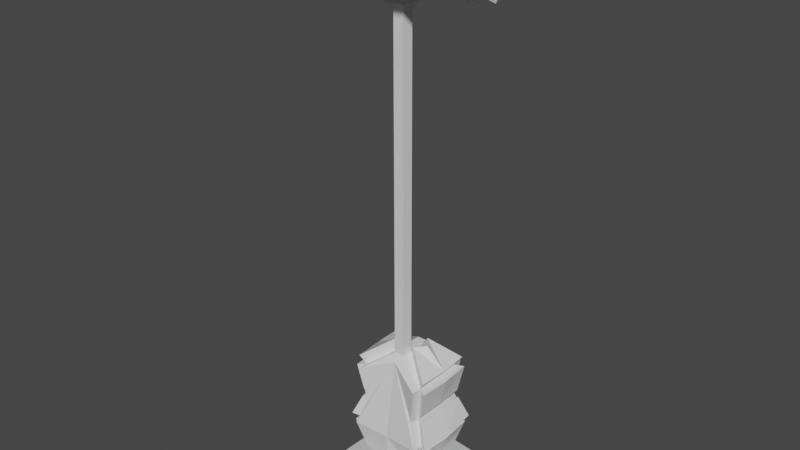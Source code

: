 # Source: Prop4.blend  (saved by Blender 2.80.75; exported with 4.5.12 LTS)
import bpy
from mathutils import Matrix  # noqa: F401  (used for matrix-valued properties, if any)

bpy.ops.wm.read_factory_settings(use_empty=True)
scene = bpy.context.scene
scene.name = 'Scene'

# ---- collections
col_collection = bpy.data.collections.new('Collection'); scene.collection.children.link(col_collection)

# ---- materials (node trees are filled in below, after node groups)
mat_material = bpy.data.materials.new('Material')
mat_material.alpha_threshold = 0.0
mat_material.use_transparent_shadow = False
mat_material.line_color = (0.0, 0.0, 0.0, 1.0)

# ---- material node trees
mat_material.use_nodes = True; mat_material.node_tree.nodes.clear()
_N = mat_material.node_tree.nodes; _L = mat_material.node_tree.links
n0 = _N.new('ShaderNodeOutputMaterial'); n0.name = 'Material Output'; n0.location = (300, 300)
n1 = _N.new('ShaderNodeBsdfPrincipled'); n1.name = 'Principled BSDF'; n1.location = (10, 300)
n1.distribution = 'GGX'
n1.subsurface_method = 'BURLEY'
n1.inputs[2].default_value = 0.4
n1.inputs[3].default_value = 1.45
n1.inputs[27].default_value = (0.0, 0.0, 0.0, 1.0)
n1.inputs[28].default_value = 1.0
_L.new(n1.outputs[0], n0.inputs[0])
n0.is_active_output = True

# ---- world
world_world = bpy.data.worlds.new('World'); scene.world = world_world
world_world.use_nodes = True; world_world.node_tree.nodes.clear()
_N = world_world.node_tree.nodes; _L = world_world.node_tree.links
n0 = _N.new('ShaderNodeOutputWorld'); n0.name = 'World Output'; n0.location = (300, 300)
n1 = _N.new('ShaderNodeBackground'); n1.name = 'Background'; n1.location = (10, 300)
n1.inputs[0].default_value = (0.05088, 0.05088, 0.05088, 1.0)
_L.new(n1.outputs[0], n0.inputs[0])
n0.is_active_output = True
world_world.color = (0.05088, 0.05088, 0.05088)
world_world.use_sun_shadow = False
world_world.sun_shadow_jitter_overblur = 0.0

# ---- meshes
me_cube = bpy.data.meshes.new('Cube')
me_cube.from_pydata([(1.505, -1.168, 2.39), (1.317, -1.033, 1.347), (1.435, -1.117, 2.78), (0.4331, -0.4011, 3.515), (1.223, -0.9661, 2.433), (0.2214, -0.2498, 3.168), (1.364, -1.067, 0.0845), (1.035, -0.8315, -1.0), (1.035, -0.8315, 1.0), (1.246, -0.9829, -1.087), (1.576, -1.218, -0.002239), (1.352, -1.059, 1.043), (1.681, -1.294, 0.258), (1.191, -1.361, 2.458), (0.1893, -0.6446, 3.193), (0.0, -1.335, 0.02436), (1.332, -1.462, 0.1089), (1.003, -1.226, -0.9756), (1.003, -1.226, 1.067), (0.0, -0.891, 2.975), (0.0, -1.335, -0.9756), (-1.505, -1.168, 2.39), (-1.317, -1.033, 1.347), (-1.435, -1.117, 2.78), (-0.4331, -0.4011, 3.515), (-1.223, -0.9661, 2.433), (-0.2214, -0.2498, 3.168), (0.0, -0.94, 0.0), (-1.364, -1.067, 0.0845), (-1.035, -0.8315, -1.0), (-1.035, -0.8315, 1.0), (0.0, -0.94, 1.0), (0.0, -0.94, -1.0), (-1.246, -0.9829, -1.087), (-1.576, -1.218, -0.002239), (-1.352, -1.059, 1.043), (-1.681, -1.294, 0.258), (-1.191, -1.361, 2.458), (-0.1893, -0.6446, 3.193), (0.0, -1.335, 0.02436), (-1.332, -1.462, 0.1089), (-1.003, -1.226, -0.9756), (-1.003, -1.226, 1.067), (0.0, -0.891, 2.975), (0.0, -1.335, -0.9756), (1.0, 0.0, 1.0), (1.0, 0.0, -1.0), (1.405, 0.0, 0.0845), (1.505, 1.168, 2.39), (1.317, 1.033, 1.347), (1.435, 1.117, 2.78), (1.231, 0.0, 2.433), (0.4331, 0.4011, 3.515), (1.223, 0.9661, 2.433), (0.2214, 0.2498, 3.168), (0.7436, 0.0, 3.515), (1.492, 0.0, 2.78), (1.364, 1.067, 0.0845), (1.347, 0.0, 1.347), (1.578, 0.0, 2.39), (1.035, 0.8315, -1.0), (1.035, 0.8315, 1.0), (1.26, 0.0, -1.087), (1.665, 0.0, -0.002238), (1.39, 0.0, 1.043), (1.795, 0.0, 0.258), (1.246, 0.9829, -1.087), (1.576, 1.218, -0.002239), (1.352, 1.059, 1.043), (1.681, 1.294, 0.258), (1.191, 1.361, 2.458), (0.1893, 0.6446, 3.193), (0.0, 1.335, 0.02436), (1.332, 1.462, 0.1089), (1.003, 1.226, -0.9756), (1.003, 1.226, 1.067), (0.0, 0.891, 2.975), (0.0, 1.335, -0.9756), (0.0, 0.0, -1.0), (0.0, 0.0, 1.0), (-1.0, 0.0, 1.0), (-1.0, 0.0, -1.0), (-1.405, 0.0, 0.0845), (-1.505, 1.168, 2.39), (-1.317, 1.033, 1.347), (-1.435, 1.117, 2.78), (0.0, 0.0, 0.0), (0.0, 0.0, 3.168), (-1.231, 0.0, 2.433), (-0.4331, 0.4011, 3.515), (-1.223, 0.9661, 2.433), (-0.2214, 0.2498, 3.168), (-0.7436, 0.0, 3.515), (-1.492, 0.0, 2.78), (0.0, 0.94, 0.0), (-1.364, 1.067, 0.0845), (-1.347, 0.0, 1.347), (-1.578, 0.0, 2.39), (-1.035, 0.8315, -1.0), (-1.035, 0.8315, 1.0), (-1.26, 0.0, -1.087), (-1.665, 0.0, -0.002238), (0.0, 0.94, 1.0), (0.0, 0.94, -1.0), (-1.39, 0.0, 1.043), (-1.795, 0.0, 0.258), (-1.246, 0.9829, -1.087), (-1.576, 1.218, -0.002239), (-1.352, 1.059, 1.043), (-1.681, 1.294, 0.258), (-1.191, 1.361, 2.458), (-0.1893, 0.6446, 3.193), (0.0, 1.335, 0.02436), (-1.332, 1.462, 0.1089), (-1.003, 1.226, -0.9756), (-1.003, 1.226, 1.067), (0.0, 0.891, 2.975), (0.0, 1.335, -0.9756), (0.2214, -0.2861, 15.42), (0.1893, -0.681, 15.44), (-0.2214, -0.2861, 15.42), (-0.1893, -0.681, 15.44), (-6.713e-06, -0.03639, 15.42), (0.4081, -0.182, 15.69), (0.349, -0.9098, 15.74), (-0.4081, -0.182, 15.69), (-0.349, -0.9098, 15.74), (-6.092e-06, 0.2784, 15.69), (0.4081, -0.1761, 15.82), (0.349, -0.904, 15.87), (-0.4081, -0.1761, 15.82), (-0.349, -0.904, 15.87), (-6.255e-06, 0.2842, 15.82), (3.002, 0.06474, 16.04), (1.477, -3.139, 17.87), (-2.209, 0.9969, 16.7), (-2.253, -2.524, 18.27), (0.02975, 2.214, 15.81), (1.891, 1.722, 15.72), (2.907, -1.719, 16.94), (-0.9401, 2.021, 16.05), (-3.039, -0.585, 17.55), (-0.6064, -3.496, 18.35), (0.8334, 2.136, 15.72), (2.308, -2.614, 17.39), (-0.4763, 2.123, 15.89), (-3.009, -1.674, 17.98), (0.3113, -3.447, 18.21), (2.644, 0.866, 15.88), (3.02, -0.7927, 16.49), (-1.709, 1.526, 16.37), (-2.856, 0.1797, 17.13), (-1.403, -3.24, 18.49), (3.032, 0.1379, 16.2), (1.507, -3.066, 18.03), (-2.179, 1.07, 16.86), (-2.223, -2.451, 18.43), (0.05987, 2.287, 15.97), (1.921, 1.795, 15.88), (2.937, -1.646, 17.1), (-0.91, 2.095, 16.21), (-3.009, -0.5118, 17.72), (-0.5762, -3.422, 18.51), (0.8635, 2.209, 15.88), (2.338, -2.54, 17.55), (-0.4461, 2.196, 16.05), (-2.979, -1.601, 18.14), (0.3414, -3.373, 18.37), (2.674, 0.9392, 16.04), (3.05, -0.7195, 16.65), (-1.679, 1.599, 16.53), (-2.826, 0.2529, 17.29), (-1.372, -3.167, 18.65), (1.035, -0.8315, -1.523), (-1.035, -0.8315, -1.523), (0.0, -0.94, -1.523), (1.0, 0.0, -1.523), (1.035, 0.8315, -1.523), (2.21, -1.776, -2.185), (-1.0, 0.0, -1.523), (-1.035, 0.8315, -1.523), (0.0, 0.94, -1.523), (2.21, -1.776, -1.803), (-2.21, -1.776, -1.803), (1.505e-08, -2.008, -1.803), (2.136, 7.523e-09, -1.803), (2.21, 1.776, -1.803), (-2.136, 7.523e-09, -1.803), (-2.21, 1.776, -1.803), (1.505e-08, 2.008, -1.803), (-2.21, -1.776, -2.185), (1.505e-08, -2.008, -2.185), (2.136, 7.523e-09, -2.185), (2.21, 1.776, -2.185), (1.505e-08, 7.523e-09, -2.185), (-2.136, 7.523e-09, -2.185), (-2.21, 1.776, -2.185), (1.505e-08, 2.008, -2.185)], [], [(4, 8, 1, 0), (6, 7, 9, 10), (6, 8, 18, 16), (31, 27, 15, 19), (32, 7, 17, 20), (8, 6, 12, 11), (5, 4, 2, 3), (58, 59, 0, 1), (63, 47, 6, 10), (45, 58, 1, 8), (56, 55, 3, 2), (59, 51, 4, 0), (51, 56, 2, 4), (87, 79, 31, 5), (55, 87, 5, 3), (32, 29, 174, 175), (65, 64, 11, 12), (47, 65, 12, 6), (62, 63, 10, 9), (64, 45, 8, 11), (46, 62, 9, 7), (19, 18, 13, 14), (16, 18, 19, 15), (17, 16, 15, 20), (4, 5, 14, 13), (8, 4, 13, 18), (5, 31, 19, 14), (7, 6, 16, 17), (27, 32, 20, 15), (5, 14, 19, 87), (25, 21, 22, 30), (28, 34, 33, 29), (28, 40, 42, 30), (31, 43, 39, 27), (32, 44, 41, 29), (30, 35, 36, 28), (26, 24, 23, 25), (96, 22, 21, 97), (101, 34, 28, 82), (80, 30, 22, 96), (93, 23, 24, 92), (97, 21, 25, 88), (88, 25, 23, 93), (87, 26, 31, 79), (86, 27, 32, 78), (92, 24, 26, 87), (29, 81, 179, 174), (105, 36, 35, 104), (82, 28, 36, 105), (79, 31, 27, 86), (100, 33, 34, 101), (104, 35, 30, 80), (81, 29, 33, 100), (43, 38, 37, 42), (40, 39, 43, 42), (41, 44, 39, 40), (25, 37, 38, 26), (30, 42, 37, 25), (26, 38, 43, 31), (29, 41, 40, 28), (27, 39, 44, 32), (71, 116, 111), (47, 45, 79, 86), (53, 48, 49, 61), (57, 67, 66, 60), (46, 47, 86, 78), (57, 73, 75, 61), (79, 45, 51, 87), (102, 76, 72, 94), (87, 51, 56, 55), (103, 77, 74, 60), (51, 45, 58, 59), (61, 68, 69, 57), (47, 46, 62, 63), (54, 52, 50, 53), (45, 47, 65, 64), (58, 49, 48, 59), (63, 67, 57, 47), (45, 61, 49, 58), (56, 50, 52, 55), (59, 48, 53, 51), (51, 53, 50, 56), (87, 54, 102, 79), (55, 52, 54, 87), (60, 46, 176, 177), (65, 69, 68, 64), (47, 57, 69, 65), (62, 66, 67, 63), (64, 68, 61, 45), (46, 60, 66, 62), (76, 71, 70, 75), (73, 72, 76, 75), (74, 77, 72, 73), (53, 70, 71, 54), (61, 75, 70, 53), (54, 71, 76, 102), (60, 74, 73, 57), (94, 72, 77, 103), (54, 87, 76, 71), (82, 86, 79, 80), (90, 99, 84, 83), (95, 98, 106, 107), (81, 78, 86, 82), (95, 99, 115, 113), (79, 87, 88, 80), (102, 94, 112, 116), (87, 92, 93, 88), (103, 98, 114, 117), (88, 97, 96, 80), (99, 95, 109, 108), (82, 101, 100, 81), (91, 90, 85, 89), (80, 104, 105, 82), (96, 97, 83, 84), (101, 82, 95, 107), (80, 96, 84, 99), (93, 92, 89, 85), (97, 88, 90, 83), (88, 93, 85, 90), (87, 79, 102, 91), (86, 78, 103, 94), (92, 87, 91, 89), (7, 32, 175, 173), (105, 104, 108, 109), (82, 105, 109, 95), (79, 86, 94, 102), (100, 101, 107, 106), (104, 80, 99, 108), (81, 100, 106, 98), (116, 115, 110, 111), (113, 115, 116, 112), (114, 113, 112, 117), (90, 91, 111, 110), (99, 90, 110, 115), (91, 102, 116, 111), (98, 95, 113, 114), (94, 103, 117, 112), (43, 14, 38), (38, 14, 119, 121), (54, 71, 111, 91, 87), (121, 119, 124, 126), (26, 38, 121, 120), (5, 87, 122, 118), (87, 26, 120, 122), (14, 5, 118, 119), (125, 126, 131, 130), (122, 120, 125, 127), (118, 122, 127, 123), (120, 121, 126, 125), (119, 118, 123, 124), (131, 129, 134, 147, 142, 152, 136), (124, 123, 128, 129), (126, 124, 129, 131), (127, 125, 130, 132), (123, 127, 132, 128), (136, 152, 172, 156), (132, 130, 135, 150, 140, 145, 137), (128, 132, 137, 143, 138, 148, 133), (130, 131, 136, 146, 141, 151, 135), (129, 128, 133, 149, 139, 144, 134), (137, 145, 165, 157), (145, 140, 160, 165), (148, 138, 158, 168), (146, 136, 156, 166), (141, 146, 166, 161), (139, 149, 169, 159), (147, 134, 154, 167), (142, 147, 167, 162), (140, 150, 170, 160), (133, 148, 168, 153), (151, 141, 161, 171), (149, 133, 153, 169), (152, 142, 162, 172), (150, 135, 155, 170), (143, 137, 157, 163), (138, 143, 163, 158), (135, 151, 171, 155), (134, 144, 164, 154), (144, 139, 159, 164), (174, 179, 187, 183), (180, 181, 189, 188), (173, 175, 184, 182), (176, 173, 182, 185), (46, 7, 173, 176), (81, 98, 180, 179), (98, 103, 181, 180), (103, 60, 177, 181), (188, 189, 197, 196), (182, 184, 191, 178), (185, 182, 178, 192), (184, 183, 190, 191), (179, 180, 188, 187), (177, 176, 185, 186), (181, 177, 186, 189), (175, 174, 183, 184), (194, 192, 178, 191), (194, 191, 190, 195), (194, 197, 193, 192), (194, 195, 196, 197), (183, 187, 195, 190), (187, 188, 196, 195), (186, 185, 192, 193), (189, 186, 193, 197), (163, 157, 165, 160, 170, 155, 171, 161, 166, 156, 172, 162, 167, 154, 164, 159, 169, 153, 168, 158)])
_uv = me_cube.uv_layers.new(name='UVMap')
_uv.uv.foreach_set('vector', [0.625, 0.25, 0.625, 0.25, 0.625, 0.25, 0.625, 0.25, 0.5, 0.25, 0.375, 0.25, 0.375, 0.25, 0.5, 0.25, 0.5, 0.25, 0.625, 0.25, 0.625, 0.25, 0.5, 0.25, 0.625, 0.375, 0.5, 0.375, 0.5, 0.375, 0.625, 0.375, 0.375, 0.375, 0.375, 0.25, 0.375, 0.25, 0.375, 0.375, 0.625, 0.25, 0.5, 0.25, 0.5, 0.25, 0.625, 0.25, 0.625, 0.375, 0.625, 0.25, 0.625, 0.25, 0.625, 0.375, 0.625, 0.25, 0.625, 0.25, 0.625, 0.25, 0.625, 0.25, 0.5, 0.25, 0.5, 0.25, 0.5, 0.25, 0.5, 0.25, 0.625, 0.25, 0.625, 0.25, 0.625, 0.25, 0.625, 0.25, 0.625, 0.25, 0.625, 0.375, 0.625, 0.375, 0.625, 0.25, 0.625, 0.25, 0.625, 0.25, 0.625, 0.25, 0.625, 0.25, 0.625, 0.25, 0.625, 0.25, 0.625, 0.25, 0.625, 0.25, 0.625, 0.375, 0.625, 0.375, 0.625, 0.375, 0.625, 0.375, 0.625, 0.375, 0.625, 0.375, 0.625, 0.375, 0.625, 0.375, 0.375, 0.375, 0.375, 0.25, 0.375, 0.25, 0.375, 0.375, 0.5, 0.25, 0.625, 0.25, 0.625, 0.25, 0.5, 0.25, 0.5, 0.25, 0.5, 0.25, 0.5, 0.25, 0.5, 0.25, 0.375, 0.25, 0.5, 0.25, 0.5, 0.25, 0.375, 0.25, 0.625, 0.25, 0.625, 0.25, 0.625, 0.25, 0.625, 0.25, 0.375, 0.25, 0.375, 0.25, 0.375, 0.25, 0.375, 0.25, 0.625, 0.375, 0.625, 0.25, 0.625, 0.25, 0.625, 0.375, 0.5, 0.25, 0.625, 0.25, 0.625, 0.375, 0.5, 0.375, 0.375, 0.25, 0.5, 0.25, 0.5, 0.375, 0.375, 0.375, 0.625, 0.25, 0.625, 0.375, 0.625, 0.375, 0.625, 0.25, 0.625, 0.25, 0.625, 0.25, 0.625, 0.25, 0.625, 0.25, 0.625, 0.375, 0.625, 0.375, 0.625, 0.375, 0.625, 0.375, 0.375, 0.25, 0.5, 0.25, 0.5, 0.25, 0.375, 0.25, 0.5, 0.375, 0.375, 0.375, 0.375, 0.375, 0.5, 0.375, 0.0, 0.0, 0.0, 0.0, 0.0, 0.0, 0.0, 0.0, 0.625, 0.25, 0.625, 0.25, 0.625, 0.25, 0.625, 0.25, 0.5, 0.25, 0.5, 0.25, 0.375, 0.25, 0.375, 0.25, 0.5, 0.25, 0.5, 0.25, 0.625, 0.25, 0.625, 0.25, 0.625, 0.375, 0.625, 0.375, 0.5, 0.375, 0.5, 0.375, 0.375, 0.375, 0.375, 0.375, 0.375, 0.25, 0.375, 0.25, 0.625, 0.25, 0.625, 0.25, 0.5, 0.25, 0.5, 0.25, 0.625, 0.375, 0.625, 0.375, 0.625, 0.25, 0.625, 0.25, 0.625, 0.25, 0.625, 0.25, 0.625, 0.25, 0.625, 0.25, 0.5, 0.25, 0.5, 0.25, 0.5, 0.25, 0.5, 0.25, 0.625, 0.25, 0.625, 0.25, 0.625, 0.25, 0.625, 0.25, 0.625, 0.25, 0.625, 0.25, 0.625, 0.375, 0.625, 0.375, 0.625, 0.25, 0.625, 0.25, 0.625, 0.25, 0.625, 0.25, 0.625, 0.25, 0.625, 0.25, 0.625, 0.25, 0.625, 0.25, 0.625, 0.375, 0.625, 0.375, 0.625, 0.375, 0.625, 0.375, 0.5, 0.375, 0.5, 0.375, 0.375, 0.375, 0.375, 0.375, 0.625, 0.375, 0.625, 0.375, 0.625, 0.375, 0.625, 0.375, 0.375, 0.25, 0.375, 0.25, 0.375, 0.25, 0.375, 0.25, 0.5, 0.25, 0.5, 0.25, 0.625, 0.25, 0.625, 0.25, 0.5, 0.25, 0.5, 0.25, 0.5, 0.25, 0.5, 0.25, 0.625, 0.375, 0.625, 0.375, 0.5, 0.375, 0.5, 0.375, 0.375, 0.25, 0.375, 0.25, 0.5, 0.25, 0.5, 0.25, 0.625, 0.25, 0.625, 0.25, 0.625, 0.25, 0.625, 0.25, 0.375, 0.25, 0.375, 0.25, 0.375, 0.25, 0.375, 0.25, 0.625, 0.375, 0.625, 0.375, 0.625, 0.25, 0.625, 0.25, 0.5, 0.25, 0.5, 0.375, 0.625, 0.375, 0.625, 0.25, 0.375, 0.25, 0.375, 0.375, 0.5, 0.375, 0.5, 0.25, 0.625, 0.25, 0.625, 0.25, 0.625, 0.375, 0.625, 0.375, 0.625, 0.25, 0.625, 0.25, 0.625, 0.25, 0.625, 0.25, 0.625, 0.375, 0.625, 0.375, 0.625, 0.375, 0.625, 0.375, 0.375, 0.25, 0.375, 0.25, 0.5, 0.25, 0.5, 0.25, 0.5, 0.375, 0.5, 0.375, 0.375, 0.375, 0.375, 0.375, 0.0, 0.0, 0.625, 0.375, 0.625, 0.375, 0.5, 0.25, 0.625, 0.25, 0.625, 0.375, 0.5, 0.375, 0.625, 0.25, 0.625, 0.25, 0.625, 0.25, 0.625, 0.25, 0.5, 0.25, 0.5, 0.25, 0.375, 0.25, 0.375, 0.25, 0.375, 0.25, 0.5, 0.25, 0.5, 0.375, 0.375, 0.375, 0.5, 0.25, 0.5, 0.25, 0.625, 0.25, 0.625, 0.25, 0.625, 0.375, 0.625, 0.25, 0.625, 0.25, 0.625, 0.375, 0.625, 0.375, 0.625, 0.375, 0.5, 0.375, 0.5, 0.375, 0.625, 0.375, 0.625, 0.25, 0.625, 0.25, 0.625, 0.375, 0.375, 0.375, 0.375, 0.375, 0.375, 0.25, 0.375, 0.25, 0.625, 0.25, 0.625, 0.25, 0.625, 0.25, 0.625, 0.25, 0.625, 0.25, 0.625, 0.25, 0.5, 0.25, 0.5, 0.25, 0.5, 0.25, 0.375, 0.25, 0.375, 0.25, 0.5, 0.25, 0.625, 0.375, 0.625, 0.375, 0.625, 0.25, 0.625, 0.25, 0.625, 0.25, 0.5, 0.25, 0.5, 0.25, 0.625, 0.25, 0.625, 0.25, 0.625, 0.25, 0.625, 0.25, 0.625, 0.25, 0.5, 0.25, 0.5, 0.25, 0.5, 0.25, 0.5, 0.25, 0.625, 0.25, 0.625, 0.25, 0.625, 0.25, 0.625, 0.25, 0.625, 0.25, 0.625, 0.25, 0.625, 0.375, 0.625, 0.375, 0.625, 0.25, 0.625, 0.25, 0.625, 0.25, 0.625, 0.25, 0.625, 0.25, 0.625, 0.25, 0.625, 0.25, 0.625, 0.25, 0.625, 0.375, 0.625, 0.375, 0.625, 0.375, 0.625, 0.375, 0.625, 0.375, 0.625, 0.375, 0.625, 0.375, 0.625, 0.375, 0.375, 0.25, 0.375, 0.25, 0.375, 0.25, 0.375, 0.25, 0.5, 0.25, 0.5, 0.25, 0.625, 0.25, 0.625, 0.25, 0.5, 0.25, 0.5, 0.25, 0.5, 0.25, 0.5, 0.25, 0.375, 0.25, 0.375, 0.25, 0.5, 0.25, 0.5, 0.25, 0.625, 0.25, 0.625, 0.25, 0.625, 0.25, 0.625, 0.25, 0.375, 0.25, 0.375, 0.25, 0.375, 0.25, 0.375, 0.25, 0.625, 0.375, 0.625, 0.375, 0.625, 0.25, 0.625, 0.25, 0.5, 0.25, 0.5, 0.375, 0.625, 0.375, 0.625, 0.25, 0.375, 0.25, 0.375, 0.375, 0.5, 0.375, 0.5, 0.25, 0.625, 0.25, 0.625, 0.25, 0.625, 0.375, 0.625, 0.375, 0.625, 0.25, 0.625, 0.25, 0.625, 0.25, 0.625, 0.25, 0.625, 0.375, 0.625, 0.375, 0.625, 0.375, 0.625, 0.375, 0.375, 0.25, 0.375, 0.25, 0.5, 0.25, 0.5, 0.25, 0.5, 0.375, 0.5, 0.375, 0.375, 0.375, 0.375, 0.375, 0.0, 0.0, 0.0, 0.0, 0.0, 0.0, 0.0, 0.0, 0.5, 0.25, 0.5, 0.375, 0.625, 0.375, 0.625, 0.25, 0.625, 0.25, 0.625, 0.25, 0.625, 0.25, 0.625, 0.25, 0.5, 0.25, 0.375, 0.25, 0.375, 0.25, 0.5, 0.25, 0.375, 0.25, 0.375, 0.375, 0.5, 0.375, 0.5, 0.25, 0.5, 0.25, 0.625, 0.25, 0.625, 0.25, 0.5, 0.25, 0.625, 0.375, 0.625, 0.375, 0.625, 0.25, 0.625, 0.25, 0.625, 0.375, 0.5, 0.375, 0.5, 0.375, 0.625, 0.375, 0.625, 0.375, 0.625, 0.375, 0.625, 0.25, 0.625, 0.25, 0.375, 0.375, 0.375, 0.25, 0.375, 0.25, 0.375, 0.375, 0.625, 0.25, 0.625, 0.25, 0.625, 0.25, 0.625, 0.25, 0.625, 0.25, 0.5, 0.25, 0.5, 0.25, 0.625, 0.25, 0.5, 0.25, 0.5, 0.25, 0.375, 0.25, 0.375, 0.25, 0.625, 0.375, 0.625, 0.25, 0.625, 0.25, 0.625, 0.375, 0.625, 0.25, 0.625, 0.25, 0.5, 0.25, 0.5, 0.25, 0.625, 0.25, 0.625, 0.25, 0.625, 0.25, 0.625, 0.25, 0.5, 0.25, 0.5, 0.25, 0.5, 0.25, 0.5, 0.25, 0.625, 0.25, 0.625, 0.25, 0.625, 0.25, 0.625, 0.25, 0.625, 0.25, 0.625, 0.375, 0.625, 0.375, 0.625, 0.25, 0.625, 0.25, 0.625, 0.25, 0.625, 0.25, 0.625, 0.25, 0.625, 0.25, 0.625, 0.25, 0.625, 0.25, 0.625, 0.25, 0.625, 0.375, 0.625, 0.375, 0.625, 0.375, 0.625, 0.375, 0.5, 0.375, 0.375, 0.375, 0.375, 0.375, 0.5, 0.375, 0.625, 0.375, 0.625, 0.375, 0.625, 0.375, 0.625, 0.375, 0.375, 0.25, 0.375, 0.375, 0.375, 0.375, 0.375, 0.25, 0.5, 0.25, 0.625, 0.25, 0.625, 0.25, 0.5, 0.25, 0.5, 0.25, 0.5, 0.25, 0.5, 0.25, 0.5, 0.25, 0.625, 0.375, 0.5, 0.375, 0.5, 0.375, 0.625, 0.375, 0.375, 0.25, 0.5, 0.25, 0.5, 0.25, 0.375, 0.25, 0.625, 0.25, 0.625, 0.25, 0.625, 0.25, 0.625, 0.25, 0.375, 0.25, 0.375, 0.25, 0.375, 0.25, 0.375, 0.25, 0.625, 0.375, 0.625, 0.25, 0.625, 0.25, 0.625, 0.375, 0.5, 0.25, 0.625, 0.25, 0.625, 0.375, 0.5, 0.375, 0.375, 0.25, 0.5, 0.25, 0.5, 0.375, 0.375, 0.375, 0.625, 0.25, 0.625, 0.375, 0.625, 0.375, 0.625, 0.25, 0.625, 0.25, 0.625, 0.25, 0.625, 0.25, 0.625, 0.25, 0.625, 0.375, 0.625, 0.375, 0.625, 0.375, 0.625, 0.375, 0.375, 0.25, 0.5, 0.25, 0.5, 0.25, 0.375, 0.25, 0.5, 0.375, 0.375, 0.375, 0.375, 0.375, 0.5, 0.375, 0.625, 0.375, 0.0, 0.0, 0.625, 0.375, 0.625, 0.375, 0.0, 0.0, 0.0, 0.0, 0.625, 0.375, 0.0, 0.0, 0.0, 0.0, 0.0, 0.0, 0.0, 0.0, 0.0, 0.0, 0.625, 0.375, 0.0, 0.0, 0.0, 0.0, 0.625, 0.375, 0.625, 0.375, 0.625, 0.375, 0.625, 0.375, 0.625, 0.375, 0.625, 0.375, 0.625, 0.375, 0.625, 0.375, 0.625, 0.375, 0.625, 0.375, 0.625, 0.375, 0.625, 0.375, 0.625, 0.375, 0.625, 0.375, 0.625, 0.375, 0.625, 0.375, 0.625, 0.375, 0.625, 0.375, 0.625, 0.375, 0.625, 0.375, 0.625, 0.375, 0.625, 0.375, 0.625, 0.375, 0.625, 0.375, 0.625, 0.375, 0.625, 0.375, 0.625, 0.375, 0.625, 0.375, 0.625, 0.375, 0.625, 0.375, 0.625, 0.375, 0.625, 0.375, 0.625, 0.375, 0.625, 0.375, 0.625, 0.375, 0.625, 0.375, 0.625, 0.375, 0.625, 0.375, 0.0, 0.0, 0.0, 0.0, 0.1562, 0.09375, 0.3125, 0.1875, 0.4688, 0.2812, 0.625, 0.375, 0.625, 0.375, 0.625, 0.375, 0.625, 0.375, 0.625, 0.375, 0.625, 0.375, 0.0, 0.0, 0.0, 0.0, 0.625, 0.375, 0.625, 0.375, 0.625, 0.375, 0.625, 0.375, 0.625, 0.375, 0.625, 0.375, 0.625, 0.375, 0.625, 0.375, 0.625, 0.375, 0.625, 0.375, 0.4688, 0.2812, 0.4688, 0.2812, 0.625, 0.375, 0.625, 0.375, 0.625, 0.375, 0.625, 0.375, 0.625, 0.375, 0.625, 0.375, 0.625, 0.375, 0.625, 0.375, 0.625, 0.375, 0.625, 0.375, 0.625, 0.375, 0.625, 0.375, 0.625, 0.375, 0.625, 0.375, 0.625, 0.375, 0.625, 0.375, 0.625, 0.375, 0.625, 0.375, 0.625, 0.375, 0.625, 0.375, 0.625, 0.375, 0.625, 0.375, 0.625, 0.375, 0.625, 0.375, 0.625, 0.375, 0.625, 0.375, 0.625, 0.375, 0.625, 0.375, 0.625, 0.375, 0.625, 0.375, 0.625, 0.375, 0.625, 0.375, 0.625, 0.375, 0.625, 0.375, 0.625, 0.375, 0.625, 0.375, 0.625, 0.375, 0.625, 0.375, 0.625, 0.375, 0.625, 0.375, 0.625, 0.375, 0.625, 0.375, 0.625, 0.375, 0.625, 0.375, 0.625, 0.375, 0.625, 0.375, 0.625, 0.375, 0.625, 0.375, 0.625, 0.375, 0.625, 0.375, 0.625, 0.375, 0.625, 0.375, 0.625, 0.375, 0.1562, 0.09375, 0.0, 0.0, 0.0, 0.0, 0.1562, 0.09375, 0.3125, 0.1875, 0.1562, 0.09375, 0.1562, 0.09375, 0.3125, 0.1875, 0.625, 0.375, 0.625, 0.375, 0.625, 0.375, 0.625, 0.375, 0.625, 0.375, 0.625, 0.375, 0.625, 0.375, 0.625, 0.375, 0.625, 0.375, 0.625, 0.375, 0.625, 0.375, 0.625, 0.375, 0.625, 0.375, 0.625, 0.375, 0.625, 0.375, 0.625, 0.375, 0.4688, 0.2812, 0.3125, 0.1875, 0.3125, 0.1875, 0.4688, 0.2812, 0.625, 0.375, 0.625, 0.375, 0.625, 0.375, 0.625, 0.375, 0.625, 0.375, 0.625, 0.375, 0.625, 0.375, 0.625, 0.375, 0.625, 0.375, 0.625, 0.375, 0.625, 0.375, 0.625, 0.375, 0.625, 0.375, 0.625, 0.375, 0.625, 0.375, 0.625, 0.375, 0.625, 0.375, 0.625, 0.375, 0.625, 0.375, 0.625, 0.375, 0.625, 0.375, 0.625, 0.375, 0.625, 0.375, 0.625, 0.375, 0.375, 0.25, 0.375, 0.25, 0.375, 0.25, 0.375, 0.25, 0.375, 0.25, 0.375, 0.375, 0.375, 0.375, 0.375, 0.25, 0.375, 0.25, 0.375, 0.375, 0.375, 0.375, 0.375, 0.25, 0.375, 0.25, 0.375, 0.25, 0.375, 0.25, 0.375, 0.25, 0.375, 0.25, 0.375, 0.25, 0.375, 0.25, 0.375, 0.25, 0.375, 0.25, 0.375, 0.25, 0.375, 0.25, 0.375, 0.25, 0.375, 0.25, 0.375, 0.375, 0.375, 0.375, 0.375, 0.25, 0.375, 0.375, 0.375, 0.25, 0.375, 0.25, 0.375, 0.375, 0.375, 0.25, 0.375, 0.375, 0.375, 0.375, 0.375, 0.25, 0.375, 0.25, 0.375, 0.375, 0.375, 0.375, 0.375, 0.25, 0.375, 0.25, 0.375, 0.25, 0.375, 0.25, 0.375, 0.25, 0.375, 0.375, 0.375, 0.25, 0.375, 0.25, 0.375, 0.375, 0.375, 0.25, 0.375, 0.25, 0.375, 0.25, 0.375, 0.25, 0.375, 0.25, 0.375, 0.25, 0.375, 0.25, 0.375, 0.25, 0.375, 0.375, 0.375, 0.25, 0.375, 0.25, 0.375, 0.375, 0.375, 0.375, 0.375, 0.25, 0.375, 0.25, 0.375, 0.375, 0.375, 0.375, 0.375, 0.25, 0.375, 0.25, 0.375, 0.375, 0.375, 0.375, 0.375, 0.375, 0.375, 0.25, 0.375, 0.25, 0.375, 0.375, 0.375, 0.375, 0.375, 0.25, 0.375, 0.25, 0.375, 0.375, 0.375, 0.25, 0.375, 0.25, 0.375, 0.375, 0.375, 0.25, 0.375, 0.25, 0.375, 0.25, 0.375, 0.25, 0.375, 0.25, 0.375, 0.25, 0.375, 0.25, 0.375, 0.25, 0.375, 0.25, 0.375, 0.25, 0.375, 0.25, 0.375, 0.25, 0.375, 0.375, 0.375, 0.25, 0.375, 0.25, 0.375, 0.375, 0.625, 0.375, 0.625, 0.375, 0.625, 0.375, 0.625, 0.375, 0.625, 0.375, 0.625, 0.375, 0.625, 0.375, 0.625, 0.375, 0.625, 0.375, 0.625, 0.375, 0.4688, 0.2812, 0.3125, 0.1875, 0.1562, 0.09375, 0.625, 0.375, 0.625, 0.375, 0.625, 0.375, 0.625, 0.375, 0.625, 0.375, 0.625, 0.375, 0.625, 0.375])
me_cube.materials.append(mat_material)
me_cube.use_remesh_preserve_volume = False
me_cube.use_remesh_preserve_attributes = False
me_cube.use_mirror_vertex_groups = False
me_cube.update()

# ---- objects
ob_cube = bpy.data.objects.new('Cube', me_cube)

# ---- transforms, parenting, visibility, modifiers, constraints
ob_cube.location = (0.0, 0.0, 0.0)
ob_cube.lock_rotations_4d = False
ob_cube.empty_display_type = 'ARROWS'
ob_cube.lineart.crease_threshold = 0.0

# ---- collection membership
col_collection.objects.link(ob_cube)

# ---- scene / render settings (as saved in the file)
scene.frame_start = 1; scene.frame_end = 250; scene.frame_set(124)
scene.render.engine = 'BLENDER_EEVEE_NEXT'
scene.cycles.use_denoising = False
scene.cycles.samples = 128
scene.cycles.sampling_pattern = 'TABULATED_SOBOL'
scene.cycles.use_adaptive_sampling = False
scene.cycles.use_light_tree = False
scene.view_settings.view_transform = 'Filmic'
bpy.context.view_layer.update()

# ---- added for rendering (the .blend has no active camera and no usable light): camera, sun
cam_auto = bpy.data.cameras.new('AutoCamera')
cam_auto.lens = 50.0
cam_auto.sensor_width = 36.0
cam_auto.clip_end = 1000.0
ob_auto_camera = bpy.data.objects.new('AutoCamera', cam_auto)
scene.collection.objects.link(ob_auto_camera)
ob_auto_camera.location = (20.794, -25.55, 24.8654)
ob_auto_camera.rotation_euler = (1.09748, -7.21219e-08, 0.694738)
scene.camera = ob_auto_camera
light_auto_sun = bpy.data.lights.new('AutoSun', 'SUN')
light_auto_sun.energy = 3.0
light_auto_sun.angle = 0.0523599
ob_auto_sun = bpy.data.objects.new('AutoSun', light_auto_sun)
scene.collection.objects.link(ob_auto_sun)
ob_auto_sun.rotation_euler = (0.872665, 0.174533, 0.523599)
bpy.context.view_layer.update()
